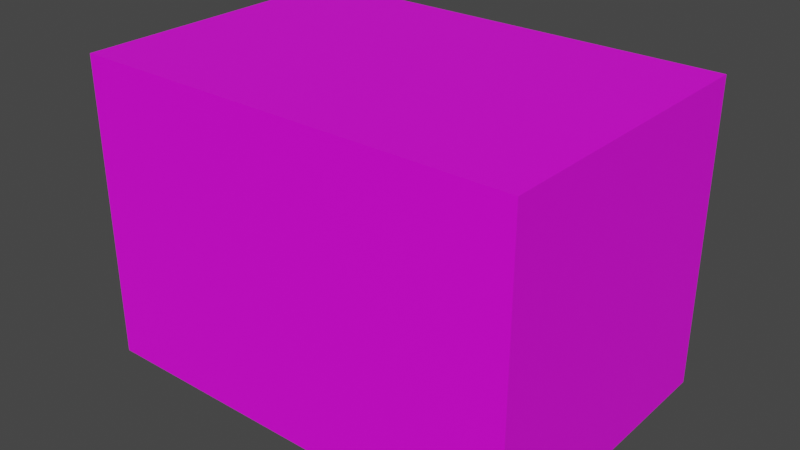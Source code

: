 # Source: 209_00T.blend  (saved by Blender 2.93.21; exported with 4.5.12 LTS)
import bpy
from mathutils import Matrix  # noqa: F401  (used for matrix-valued properties, if any)

bpy.ops.wm.read_factory_settings(use_empty=True)
scene = bpy.context.scene
scene.name = 'Scene'

# ---- collections
col_collection = bpy.data.collections.new('Collection'); scene.collection.children.link(col_collection)

# ---- images (referenced by path relative to the original .blend; pixels are not part of the script)
import os
ASSET_DIR = os.environ.get("B2B_ASSET_DIR", "")  # directory of the original .blend (textures are referenced by path, not embedded)
HERE = os.path.dirname(os.path.abspath(__file__))  # packed textures are extracted next to this script under _unpacked/

def load_image(name, relpath, width, height, colorspace="sRGB"):
    """Load a texture the original file referenced (path relative to the .blend, or extracted next to this script)."""
    p = next((c for c in (os.path.join(HERE, relpath), os.path.join(ASSET_DIR, relpath)) if relpath and os.path.exists(c)), "")
    if p:
        img = bpy.data.images.load(p, check_existing=True)
        img.name = name
    else:  # same state as the original file: an image datablock whose file is absent (Cycles renders it pink)
        img = bpy.data.images.new(name, width, height)
        img.source = "FILE"
        img.filepath = "//" + (relpath or name)
    img.colorspace_settings.name = colorspace
    return img
img_209_00t_jpg = load_image('209_00T.jpg', 'imgs/209_00T.jpg', 1024, 1024, 'sRGB')

# ---- materials (node trees are filled in below, after node groups)
mat_material = bpy.data.materials.new('material')
mat_material.use_transparent_shadow = False

# ---- material node trees
mat_material.use_nodes = True; mat_material.node_tree.nodes.clear()
_N = mat_material.node_tree.nodes; _L = mat_material.node_tree.links
n0 = _N.new('ShaderNodeBsdfPrincipled'); n0.name = 'Principled BSDF'; n0.location = (10, 300)
n0.distribution = 'GGX'
n0.subsurface_method = 'BURLEY'
n0.inputs[3].default_value = 1.45
n0.inputs[27].default_value = (0.0, 0.0, 0.0, 1.0)
n0.inputs[28].default_value = 1.0
n1 = _N.new('ShaderNodeOutputMaterial'); n1.name = 'Material Output'; n1.location = (300, 300)
n2 = _N.new('ShaderNodeTexImage'); n2.name = 'Image Texture'; n2.location = (-300, 200)
n2.image = img_209_00t_jpg
_L.new(n0.outputs[0], n1.inputs[0])
_L.new(n2.outputs[0], n0.inputs[0])
n1.is_active_output = True

# ---- world
world_world = bpy.data.worlds.new('World'); scene.world = world_world
world_world.use_nodes = True; world_world.node_tree.nodes.clear()
_N = world_world.node_tree.nodes; _L = world_world.node_tree.links
n0 = _N.new('ShaderNodeOutputWorld'); n0.name = 'World Output'; n0.location = (300, 300)
n1 = _N.new('ShaderNodeBackground'); n1.name = 'Background'; n1.location = (10, 300)
n1.inputs[0].default_value = (0.05088, 0.05088, 0.05088, 1.0)
_L.new(n1.outputs[0], n0.inputs[0])
n0.is_active_output = True
world_world.color = (0.05088, 0.05088, 0.05088)
world_world.use_sun_shadow = False
world_world.sun_shadow_jitter_overblur = 0.0

# ---- meshes
me_cube_001 = bpy.data.meshes.new('Cube.001')
me_cube_001.from_pydata([(-1614.0, -1089.0, -1105.0), (-1614.0, -1089.0, 1105.0), (-1614.0, 1089.0, -1105.0), (-1614.0, 1089.0, 1105.0), (1614.0, -1089.0, -1105.0), (1614.0, -1089.0, 1105.0), (1614.0, 1089.0, -1105.0), (1614.0, 1089.0, 1105.0)], [], [(0, 1, 3, 2), (2, 3, 7, 6), (6, 7, 5, 4), (4, 5, 1, 0), (2, 6, 4, 0), (7, 3, 1, 5)])
_uv = me_cube_001.uv_layers.new(name='UVMap')
_uv.uv.foreach_set('vector', [0.0, 0.5, 0.0, 0.0, 0.5, 0.0, 0.5, 0.5, 0.5, 0.0, 0.5, 1.0, 1.0, 1.0, 1.0, 0.0, 0.0, 0.5, 0.0, 1.0, 0.5, 1.0, 0.5, 0.5, 0.5, 0.0, 0.5, 1.0, 1.0, 1.0, 1.0, 0.0, 0.125, 0.5, 0.375, 0.5, 0.375, 0.75, 0.125, 0.75, 0.625, 0.5, 0.875, 0.5, 0.875, 0.75, 0.625, 0.75])
me_cube_001.materials.append(mat_material)
me_cube_001.use_remesh_fix_poles = True
me_cube_001.use_remesh_preserve_attributes = False
me_cube_001.update()

# ---- objects
ob_cube = bpy.data.objects.new('Cube', me_cube_001)

# ---- transforms, parenting, visibility, modifiers, constraints
ob_cube.location = (0.0, 0.0, 0.0)

# ---- collection membership
col_collection.objects.link(ob_cube)

# ---- scene / render settings (as saved in the file)
scene.frame_start = 1; scene.frame_end = 250; scene.frame_set(1)
scene.render.engine = 'BLENDER_EEVEE_NEXT'
scene.cycles.use_denoising = False
scene.cycles.samples = 128
scene.cycles.sampling_pattern = 'TABULATED_SOBOL'
scene.cycles.use_adaptive_sampling = False
scene.cycles.use_light_tree = False
scene.view_settings.view_transform = 'Filmic'
bpy.context.view_layer.update()

# ---- added for rendering (the .blend has no active camera and no usable light): camera, sun
cam_auto = bpy.data.cameras.new('AutoCamera')
cam_auto.lens = 50.0
cam_auto.sensor_width = 36.0
cam_auto.clip_end = 72697.1
ob_auto_camera = bpy.data.objects.new('AutoCamera', cam_auto)
scene.collection.objects.link(ob_auto_camera)
ob_auto_camera.location = (4142.3, -4970.76, 3313.84)
ob_auto_camera.rotation_euler = (1.09748, -7.21219e-08, 0.694738)
scene.camera = ob_auto_camera
light_auto_sun = bpy.data.lights.new('AutoSun', 'SUN')
light_auto_sun.energy = 3.0
light_auto_sun.angle = 0.0523599
ob_auto_sun = bpy.data.objects.new('AutoSun', light_auto_sun)
scene.collection.objects.link(ob_auto_sun)
ob_auto_sun.rotation_euler = (0.872665, 0.174533, 0.523599)
bpy.context.view_layer.update()
